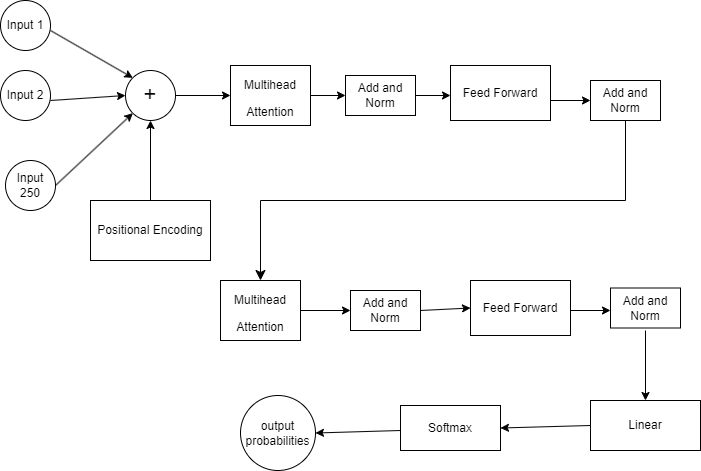

The diagram above was exported from draw.io. Its source (the exported page's mxGraphModel, read from the mxfile embedded in the PNG):
<mxGraphModel dx="2954" dy="1124" grid="1" gridSize="10" guides="1" tooltips="1" connect="1" arrows="1" fold="1" page="1" pageScale="1" pageWidth="850" pageHeight="1100" math="0" shadow="0">
  <root>
    <mxCell id="0" />
    <mxCell id="1" parent="0" />
    <mxCell id="kRGitBNplXUBLU0InQH7-1" value="Input 1" style="ellipse;whiteSpace=wrap;html=1;aspect=fixed;" parent="1" vertex="1">
      <mxGeometry x="10" y="160" width="50" height="50" as="geometry" />
    </mxCell>
    <mxCell id="kRGitBNplXUBLU0InQH7-2" value="Input 2" style="ellipse;whiteSpace=wrap;html=1;aspect=fixed;" parent="1" vertex="1">
      <mxGeometry x="10" y="230" width="50" height="50" as="geometry" />
    </mxCell>
    <mxCell id="kRGitBNplXUBLU0InQH7-3" value="Input 250" style="ellipse;whiteSpace=wrap;html=1;aspect=fixed;" parent="1" vertex="1">
      <mxGeometry x="15" y="320" width="50" height="50" as="geometry" />
    </mxCell>
    <mxCell id="kRGitBNplXUBLU0InQH7-4" value="Positional Encoding" style="rounded=0;whiteSpace=wrap;html=1;" parent="1" vertex="1">
      <mxGeometry x="100" y="360" width="120" height="60" as="geometry" />
    </mxCell>
    <mxCell id="kRGitBNplXUBLU0InQH7-5" value="&lt;font style=&quot;font-size: 22px;&quot;&gt;+&lt;/font&gt;" style="ellipse;whiteSpace=wrap;html=1;aspect=fixed;" parent="1" vertex="1">
      <mxGeometry x="135" y="230" width="50" height="50" as="geometry" />
    </mxCell>
    <mxCell id="kRGitBNplXUBLU0InQH7-12" value="&lt;font style=&quot;font-size: 12px;&quot;&gt;Multihead Attention&lt;/font&gt;" style="rounded=0;whiteSpace=wrap;html=1;fontSize=22;" parent="1" vertex="1">
      <mxGeometry x="240" y="225" width="80" height="60" as="geometry" />
    </mxCell>
    <mxCell id="kRGitBNplXUBLU0InQH7-14" value="Add and Norm" style="rounded=0;whiteSpace=wrap;html=1;fontSize=12;" parent="1" vertex="1">
      <mxGeometry x="355" y="235" width="70" height="40" as="geometry" />
    </mxCell>
    <mxCell id="kRGitBNplXUBLU0InQH7-16" value="Feed Forward" style="rounded=0;whiteSpace=wrap;html=1;fontSize=12;" parent="1" vertex="1">
      <mxGeometry x="460" y="225" width="100" height="55" as="geometry" />
    </mxCell>
    <mxCell id="kRGitBNplXUBLU0InQH7-18" value="Add and Norm" style="rounded=0;whiteSpace=wrap;html=1;fontSize=12;" parent="1" vertex="1">
      <mxGeometry x="600" y="240" width="70" height="40" as="geometry" />
    </mxCell>
    <mxCell id="kRGitBNplXUBLU0InQH7-20" value="&lt;font style=&quot;font-size: 12px;&quot;&gt;Multihead Attention&lt;/font&gt;" style="rounded=0;whiteSpace=wrap;html=1;fontSize=22;" parent="1" vertex="1">
      <mxGeometry x="230" y="440" width="80" height="60" as="geometry" />
    </mxCell>
    <mxCell id="kRGitBNplXUBLU0InQH7-21" value="Add and Norm" style="rounded=0;whiteSpace=wrap;html=1;fontSize=12;" parent="1" vertex="1">
      <mxGeometry x="360" y="450" width="70" height="40" as="geometry" />
    </mxCell>
    <mxCell id="kRGitBNplXUBLU0InQH7-22" value="Feed Forward" style="rounded=0;whiteSpace=wrap;html=1;fontSize=12;" parent="1" vertex="1">
      <mxGeometry x="480" y="440" width="100" height="55" as="geometry" />
    </mxCell>
    <mxCell id="kRGitBNplXUBLU0InQH7-23" value="Add and Norm" style="rounded=0;whiteSpace=wrap;html=1;fontSize=12;" parent="1" vertex="1">
      <mxGeometry x="620" y="447.5" width="70" height="40" as="geometry" />
    </mxCell>
    <mxCell id="kRGitBNplXUBLU0InQH7-24" value="Linear" style="rounded=0;whiteSpace=wrap;html=1;fontSize=12;" parent="1" vertex="1">
      <mxGeometry x="600" y="560" width="110" height="50" as="geometry" />
    </mxCell>
    <mxCell id="kRGitBNplXUBLU0InQH7-25" value="Softmax" style="rounded=0;whiteSpace=wrap;html=1;fontSize=12;" parent="1" vertex="1">
      <mxGeometry x="410" y="565" width="100" height="45" as="geometry" />
    </mxCell>
    <mxCell id="kRGitBNplXUBLU0InQH7-26" value="output probabilities" style="ellipse;whiteSpace=wrap;html=1;aspect=fixed;fontSize=12;" parent="1" vertex="1">
      <mxGeometry x="250" y="555" width="75" height="75" as="geometry" />
    </mxCell>
    <mxCell id="kRGitBNplXUBLU0InQH7-28" value="" style="edgeStyle=elbowEdgeStyle;elbow=vertical;endArrow=classic;html=1;curved=0;rounded=0;endSize=8;startSize=8;fontSize=12;entryX=0.5;entryY=0;entryDx=0;entryDy=0;exitX=0.5;exitY=1;exitDx=0;exitDy=0;" parent="1" source="kRGitBNplXUBLU0InQH7-18" target="kRGitBNplXUBLU0InQH7-20" edge="1">
      <mxGeometry width="50" height="50" relative="1" as="geometry">
        <mxPoint x="420" y="320" as="sourcePoint" />
        <mxPoint x="470" y="330" as="targetPoint" />
      </mxGeometry>
    </mxCell>
    <mxCell id="kRGitBNplXUBLU0InQH7-29" value="" style="endArrow=classic;html=1;rounded=0;fontSize=12;entryX=0;entryY=0;entryDx=0;entryDy=0;" parent="1" target="kRGitBNplXUBLU0InQH7-5" edge="1">
      <mxGeometry width="50" height="50" relative="1" as="geometry">
        <mxPoint x="60" y="190" as="sourcePoint" />
        <mxPoint x="110" y="140" as="targetPoint" />
      </mxGeometry>
    </mxCell>
    <mxCell id="kRGitBNplXUBLU0InQH7-30" value="" style="endArrow=classic;html=1;rounded=0;fontSize=12;entryX=0;entryY=0.5;entryDx=0;entryDy=0;" parent="1" target="kRGitBNplXUBLU0InQH7-5" edge="1">
      <mxGeometry width="50" height="50" relative="1" as="geometry">
        <mxPoint x="60" y="260" as="sourcePoint" />
        <mxPoint x="130" y="260" as="targetPoint" />
      </mxGeometry>
    </mxCell>
    <mxCell id="kRGitBNplXUBLU0InQH7-31" value="" style="endArrow=classic;html=1;rounded=0;fontSize=12;entryX=0;entryY=1;entryDx=0;entryDy=0;exitX=1;exitY=0.5;exitDx=0;exitDy=0;" parent="1" source="kRGitBNplXUBLU0InQH7-3" target="kRGitBNplXUBLU0InQH7-5" edge="1">
      <mxGeometry width="50" height="50" relative="1" as="geometry">
        <mxPoint x="70" y="330" as="sourcePoint" />
        <mxPoint x="110" y="290" as="targetPoint" />
      </mxGeometry>
    </mxCell>
    <mxCell id="kRGitBNplXUBLU0InQH7-32" value="" style="endArrow=classic;html=1;rounded=0;fontSize=12;entryX=0.5;entryY=1;entryDx=0;entryDy=0;" parent="1" target="kRGitBNplXUBLU0InQH7-5" edge="1">
      <mxGeometry width="50" height="50" relative="1" as="geometry">
        <mxPoint x="160" y="360" as="sourcePoint" />
        <mxPoint x="210" y="310" as="targetPoint" />
      </mxGeometry>
    </mxCell>
    <mxCell id="kRGitBNplXUBLU0InQH7-33" value="" style="endArrow=classic;html=1;rounded=0;fontSize=12;entryX=0;entryY=0.5;entryDx=0;entryDy=0;exitX=1;exitY=0.5;exitDx=0;exitDy=0;" parent="1" source="kRGitBNplXUBLU0InQH7-5" target="kRGitBNplXUBLU0InQH7-12" edge="1">
      <mxGeometry width="50" height="50" relative="1" as="geometry">
        <mxPoint x="190" y="255" as="sourcePoint" />
        <mxPoint x="240" y="210" as="targetPoint" />
      </mxGeometry>
    </mxCell>
    <mxCell id="kRGitBNplXUBLU0InQH7-34" value="" style="endArrow=classic;html=1;rounded=0;fontSize=12;entryX=0;entryY=0.5;entryDx=0;entryDy=0;exitX=1;exitY=0.5;exitDx=0;exitDy=0;" parent="1" source="kRGitBNplXUBLU0InQH7-12" target="kRGitBNplXUBLU0InQH7-14" edge="1">
      <mxGeometry width="50" height="50" relative="1" as="geometry">
        <mxPoint x="320" y="250" as="sourcePoint" />
        <mxPoint x="370" y="200" as="targetPoint" />
      </mxGeometry>
    </mxCell>
    <mxCell id="kRGitBNplXUBLU0InQH7-35" value="" style="endArrow=classic;html=1;rounded=0;fontSize=12;exitX=1;exitY=0.5;exitDx=0;exitDy=0;" parent="1" source="kRGitBNplXUBLU0InQH7-14" edge="1">
      <mxGeometry width="50" height="50" relative="1" as="geometry">
        <mxPoint x="430" y="260" as="sourcePoint" />
        <mxPoint x="460" y="255" as="targetPoint" />
      </mxGeometry>
    </mxCell>
    <mxCell id="kRGitBNplXUBLU0InQH7-36" value="" style="endArrow=classic;html=1;rounded=0;fontSize=12;entryX=0;entryY=0.5;entryDx=0;entryDy=0;" parent="1" target="kRGitBNplXUBLU0InQH7-18" edge="1">
      <mxGeometry width="50" height="50" relative="1" as="geometry">
        <mxPoint x="560" y="260" as="sourcePoint" />
        <mxPoint x="610" y="210" as="targetPoint" />
      </mxGeometry>
    </mxCell>
    <mxCell id="kRGitBNplXUBLU0InQH7-37" value="" style="endArrow=classic;html=1;rounded=0;fontSize=12;entryX=0;entryY=0.5;entryDx=0;entryDy=0;" parent="1" target="kRGitBNplXUBLU0InQH7-21" edge="1">
      <mxGeometry width="50" height="50" relative="1" as="geometry">
        <mxPoint x="310" y="470" as="sourcePoint" />
        <mxPoint x="360" y="420" as="targetPoint" />
      </mxGeometry>
    </mxCell>
    <mxCell id="kRGitBNplXUBLU0InQH7-38" value="" style="endArrow=classic;html=1;rounded=0;fontSize=12;entryX=0;entryY=0.5;entryDx=0;entryDy=0;" parent="1" target="kRGitBNplXUBLU0InQH7-22" edge="1">
      <mxGeometry width="50" height="50" relative="1" as="geometry">
        <mxPoint x="430" y="470" as="sourcePoint" />
        <mxPoint x="480" y="420" as="targetPoint" />
      </mxGeometry>
    </mxCell>
    <mxCell id="kRGitBNplXUBLU0InQH7-39" value="" style="endArrow=classic;html=1;rounded=0;fontSize=12;" parent="1" edge="1">
      <mxGeometry width="50" height="50" relative="1" as="geometry">
        <mxPoint x="580" y="470" as="sourcePoint" />
        <mxPoint x="620" y="470" as="targetPoint" />
      </mxGeometry>
    </mxCell>
    <mxCell id="kRGitBNplXUBLU0InQH7-40" value="" style="endArrow=classic;html=1;rounded=0;fontSize=12;entryX=0.5;entryY=0;entryDx=0;entryDy=0;" parent="1" target="kRGitBNplXUBLU0InQH7-24" edge="1">
      <mxGeometry width="50" height="50" relative="1" as="geometry">
        <mxPoint x="655" y="490" as="sourcePoint" />
        <mxPoint x="700" y="440" as="targetPoint" />
      </mxGeometry>
    </mxCell>
    <mxCell id="kRGitBNplXUBLU0InQH7-41" value="" style="endArrow=classic;html=1;rounded=0;fontSize=12;entryX=1;entryY=0.5;entryDx=0;entryDy=0;exitX=0;exitY=0.5;exitDx=0;exitDy=0;" parent="1" source="kRGitBNplXUBLU0InQH7-24" target="kRGitBNplXUBLU0InQH7-25" edge="1">
      <mxGeometry width="50" height="50" relative="1" as="geometry">
        <mxPoint x="600" y="590" as="sourcePoint" />
        <mxPoint x="650" y="540" as="targetPoint" />
      </mxGeometry>
    </mxCell>
    <mxCell id="kRGitBNplXUBLU0InQH7-42" value="" style="endArrow=classic;html=1;rounded=0;fontSize=12;entryX=1;entryY=0.5;entryDx=0;entryDy=0;" parent="1" target="kRGitBNplXUBLU0InQH7-26" edge="1">
      <mxGeometry width="50" height="50" relative="1" as="geometry">
        <mxPoint x="410" y="590" as="sourcePoint" />
        <mxPoint x="460" y="540" as="targetPoint" />
      </mxGeometry>
    </mxCell>
  </root>
</mxGraphModel>